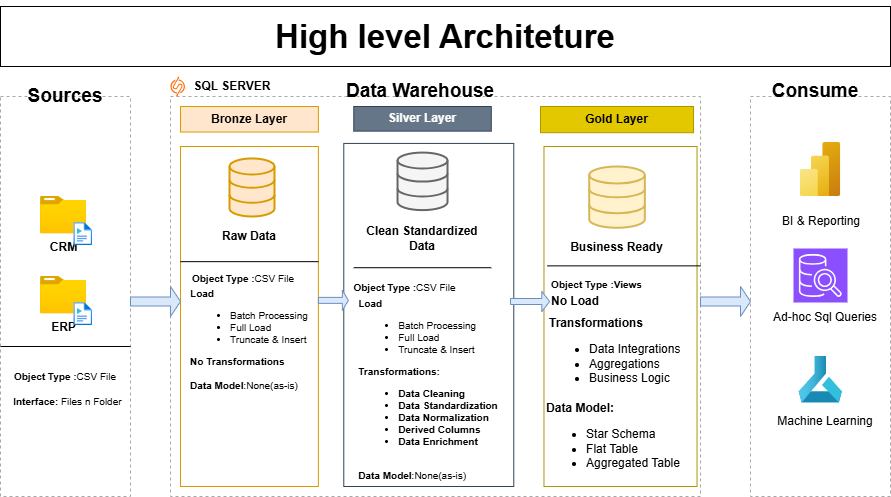

The diagram above was exported from draw.io. Its source (the exported page's mxGraphModel, read from the mxfile embedded in the PNG):
<mxGraphModel dx="1042" dy="634" grid="1" gridSize="10" guides="1" tooltips="1" connect="1" arrows="1" fold="1" page="1" pageScale="1" pageWidth="850" pageHeight="1100" math="0" shadow="0">
  <root>
    <mxCell id="0" />
    <mxCell id="1" parent="0" />
    <mxCell id="w8NChZzQvQth15XBE8yo-6" value="" style="rounded=0;whiteSpace=wrap;html=1;glass=0;shadow=0;" vertex="1" parent="1">
      <mxGeometry x="90" y="10" width="890" height="60" as="geometry" />
    </mxCell>
    <mxCell id="BvjopS1lS2i2LEWlu91t-1" value="" style="rounded=0;whiteSpace=wrap;html=1;fillColor=none;dashed=1;strokeColor=light-dark(#a9a7a7, #ededed);" parent="1" vertex="1">
      <mxGeometry x="90" y="100" width="130" height="400" as="geometry" />
    </mxCell>
    <mxCell id="BvjopS1lS2i2LEWlu91t-2" value="Sources" style="rounded=0;whiteSpace=wrap;html=1;fillColor=none;dashed=1;fontStyle=1;fontSize=19;strokeColor=none;" parent="1" vertex="1">
      <mxGeometry x="100" y="90" width="110" height="20" as="geometry" />
    </mxCell>
    <mxCell id="BvjopS1lS2i2LEWlu91t-3" value="&lt;h1&gt;&lt;b&gt;&lt;font style=&quot;font-size: 33px;&quot;&gt;High level Architeture&lt;/font&gt;&lt;/b&gt;&lt;/h1&gt;" style="text;html=1;align=center;verticalAlign=middle;whiteSpace=wrap;rounded=0;" parent="1" vertex="1">
      <mxGeometry x="90" y="10" width="890" height="60" as="geometry" />
    </mxCell>
    <mxCell id="BvjopS1lS2i2LEWlu91t-4" value="" style="rounded=0;whiteSpace=wrap;html=1;fillColor=none;dashed=1;strokeColor=light-dark(#a9a7a7, #ededed);" parent="1" vertex="1">
      <mxGeometry x="260" y="100" width="530" height="400" as="geometry" />
    </mxCell>
    <mxCell id="BvjopS1lS2i2LEWlu91t-5" value="Data Warehouse" style="rounded=0;whiteSpace=wrap;html=1;fillColor=none;dashed=1;fontStyle=1;fontSize=19;strokeColor=none;" parent="1" vertex="1">
      <mxGeometry x="420" y="80" width="180" height="30" as="geometry" />
    </mxCell>
    <mxCell id="BvjopS1lS2i2LEWlu91t-6" value="" style="rounded=0;whiteSpace=wrap;html=1;fillColor=none;dashed=1;strokeColor=light-dark(#a9a7a7, #ededed);" parent="1" vertex="1">
      <mxGeometry x="840" y="100" width="140" height="400" as="geometry" />
    </mxCell>
    <mxCell id="BvjopS1lS2i2LEWlu91t-7" value="Consume" style="rounded=0;whiteSpace=wrap;html=1;fillColor=none;dashed=1;fontStyle=1;fontSize=19;strokeColor=none;" parent="1" vertex="1">
      <mxGeometry x="840" y="80" width="130" height="30" as="geometry" />
    </mxCell>
    <mxCell id="BvjopS1lS2i2LEWlu91t-16" value="" style="group" parent="1" vertex="1" connectable="0">
      <mxGeometry x="630" y="110" width="160" height="380" as="geometry" />
    </mxCell>
    <mxCell id="BvjopS1lS2i2LEWlu91t-12" value="Gold Layer" style="rounded=0;whiteSpace=wrap;html=1;fillColor=#e3c800;strokeColor=#B09500;fontStyle=1;fontColor=#000000;" parent="BvjopS1lS2i2LEWlu91t-16" vertex="1">
      <mxGeometry width="153.04347826086956" height="26.20689655172412" as="geometry" />
    </mxCell>
    <mxCell id="BvjopS1lS2i2LEWlu91t-14" value="" style="rounded=0;whiteSpace=wrap;html=1;fillColor=none;strokeColor=#B09500;fontColor=#000000;" parent="BvjopS1lS2i2LEWlu91t-16" vertex="1">
      <mxGeometry x="3.48" y="40" width="153.05" height="340" as="geometry" />
    </mxCell>
    <mxCell id="xHUvJ0cTPCE4kMNcALvL-29" value="" style="group" parent="BvjopS1lS2i2LEWlu91t-16" vertex="1" connectable="0">
      <mxGeometry y="49.03225806451611" width="153.04347826086953" height="110.32258064516124" as="geometry" />
    </mxCell>
    <mxCell id="xHUvJ0cTPCE4kMNcALvL-13" value="" style="html=1;verticalLabelPosition=bottom;align=center;labelBackgroundColor=#ffffff;verticalAlign=top;strokeWidth=2;strokeColor=#d6b656;shadow=0;dashed=0;shape=mxgraph.ios7.icons.data;fillColor=#fff2cc;" parent="xHUvJ0cTPCE4kMNcALvL-29" vertex="1">
      <mxGeometry x="48.69565217391304" y="10.97" width="55.652173913043484" height="61.29032258064514" as="geometry" />
    </mxCell>
    <mxCell id="xHUvJ0cTPCE4kMNcALvL-21" value="&lt;b&gt;Business Ready&lt;/b&gt;" style="text;html=1;align=center;verticalAlign=middle;whiteSpace=wrap;rounded=0;" parent="xHUvJ0cTPCE4kMNcALvL-29" vertex="1">
      <mxGeometry y="73.54838709677416" width="153.04347826086953" height="36.77419354838708" as="geometry" />
    </mxCell>
    <mxCell id="xHUvJ0cTPCE4kMNcALvL-26" value="" style="endArrow=none;html=1;rounded=0;" parent="BvjopS1lS2i2LEWlu91t-16" edge="1">
      <mxGeometry width="50" height="50" relative="1" as="geometry">
        <mxPoint x="6.96" y="159.35953713244032" as="sourcePoint" />
        <mxPoint x="160.00347826086954" y="159.35953713244032" as="targetPoint" />
      </mxGeometry>
    </mxCell>
    <mxCell id="xHUvJ0cTPCE4kMNcALvL-38" value="&lt;b&gt;Object Type :Views&lt;/b&gt;" style="text;html=1;align=center;verticalAlign=middle;whiteSpace=wrap;rounded=0;fontSize=10;" parent="BvjopS1lS2i2LEWlu91t-16" vertex="1">
      <mxGeometry x="-20.001304347826032" y="165.4849869224062" width="153.04347826086953" height="24.516129032258053" as="geometry" />
    </mxCell>
    <mxCell id="JzNjjAMuKjZRj5kS3iMe-13" value="&lt;b&gt;No Load&lt;/b&gt;" style="text;html=1;align=center;verticalAlign=middle;whiteSpace=wrap;rounded=0;" parent="BvjopS1lS2i2LEWlu91t-16" vertex="1">
      <mxGeometry x="-10" y="190" width="90" height="10" as="geometry" />
    </mxCell>
    <mxCell id="JzNjjAMuKjZRj5kS3iMe-14" value="&lt;b&gt;Transformations&lt;/b&gt;&lt;div&gt;&lt;ul&gt;&lt;li&gt;Data Integrations&lt;/li&gt;&lt;li&gt;Aggregations&lt;/li&gt;&lt;li&gt;Business Logic&lt;/li&gt;&lt;/ul&gt;&lt;/div&gt;" style="text;html=1;align=left;verticalAlign=middle;whiteSpace=wrap;rounded=0;" parent="BvjopS1lS2i2LEWlu91t-16" vertex="1">
      <mxGeometry x="6.52" y="220" width="140" height="60" as="geometry" />
    </mxCell>
    <mxCell id="JzNjjAMuKjZRj5kS3iMe-15" value="&lt;div style=&quot;text-align: left;&quot;&gt;&lt;span style=&quot;background-color: transparent; color: light-dark(rgb(0, 0, 0), rgb(255, 255, 255));&quot;&gt;&lt;b&gt;Data Model:&lt;/b&gt;&lt;/span&gt;&lt;/div&gt;&lt;div&gt;&lt;ul&gt;&lt;li style=&quot;text-align: left;&quot;&gt;Star Schema&lt;/li&gt;&lt;li style=&quot;text-align: left;&quot;&gt;Flat Table&lt;/li&gt;&lt;li style=&quot;text-align: left;&quot;&gt;Aggregated Table&lt;/li&gt;&lt;/ul&gt;&lt;/div&gt;" style="text;html=1;align=center;verticalAlign=middle;whiteSpace=wrap;rounded=0;" parent="BvjopS1lS2i2LEWlu91t-16" vertex="1">
      <mxGeometry x="3.480000000000004" y="320" width="140" height="30" as="geometry" />
    </mxCell>
    <mxCell id="BvjopS1lS2i2LEWlu91t-17" value="" style="group" parent="1" vertex="1" connectable="0">
      <mxGeometry x="443.28" y="110" width="165.85999999999996" height="380" as="geometry" />
    </mxCell>
    <mxCell id="BvjopS1lS2i2LEWlu91t-11" value="Silver Layer" style="rounded=0;whiteSpace=wrap;html=1;fillColor=#647687;strokeColor=#314354;fontColor=#ffffff;fontStyle=1" parent="BvjopS1lS2i2LEWlu91t-17" vertex="1">
      <mxGeometry width="137.5" height="24.61939393939393" as="geometry" />
    </mxCell>
    <mxCell id="BvjopS1lS2i2LEWlu91t-13" value="" style="rounded=0;whiteSpace=wrap;html=1;fillColor=none;strokeColor=#314354;fontColor=#ffffff;" parent="BvjopS1lS2i2LEWlu91t-17" vertex="1">
      <mxGeometry x="-10" y="36.931891891891894" width="170" height="343.0681081081081" as="geometry" />
    </mxCell>
    <mxCell id="xHUvJ0cTPCE4kMNcALvL-25" value="" style="endArrow=none;html=1;rounded=0;" parent="BvjopS1lS2i2LEWlu91t-17" edge="1">
      <mxGeometry width="50" height="50" relative="1" as="geometry">
        <mxPoint y="161.21212121212113" as="sourcePoint" />
        <mxPoint x="137.5" y="161.21212121212113" as="targetPoint" />
      </mxGeometry>
    </mxCell>
    <mxCell id="xHUvJ0cTPCE4kMNcALvL-28" value="" style="group" parent="BvjopS1lS2i2LEWlu91t-17" vertex="1" connectable="0">
      <mxGeometry y="46.060606060606055" width="137.5" height="103.63636363636361" as="geometry" />
    </mxCell>
    <mxCell id="xHUvJ0cTPCE4kMNcALvL-6" value="" style="html=1;verticalLabelPosition=bottom;align=center;labelBackgroundColor=#ffffff;verticalAlign=top;strokeWidth=2;strokeColor=#666666;shadow=0;dashed=0;shape=mxgraph.ios7.icons.data;fillColor=#f5f5f5;fontColor=#333333;" parent="xHUvJ0cTPCE4kMNcALvL-28" vertex="1">
      <mxGeometry x="43.75" width="50.00000000000001" height="57.57575757575756" as="geometry" />
    </mxCell>
    <mxCell id="xHUvJ0cTPCE4kMNcALvL-20" value="&lt;b&gt;Clean Standardized Data&lt;/b&gt;" style="text;html=1;align=center;verticalAlign=middle;whiteSpace=wrap;rounded=0;" parent="xHUvJ0cTPCE4kMNcALvL-28" vertex="1">
      <mxGeometry y="69.09090909090907" width="137.5" height="34.54545454545453" as="geometry" />
    </mxCell>
    <mxCell id="JzNjjAMuKjZRj5kS3iMe-10" value="&lt;div style=&quot;text-align: left;&quot;&gt;&lt;span style=&quot;background-color: transparent; color: light-dark(rgb(0, 0, 0), rgb(255, 255, 255));&quot;&gt;&lt;b&gt;Load&lt;/b&gt;&lt;/span&gt;&lt;/div&gt;&lt;div&gt;&lt;ul&gt;&lt;li style=&quot;text-align: left;&quot;&gt;Batch Processing&lt;/li&gt;&lt;li style=&quot;text-align: left;&quot;&gt;Full Load&lt;/li&gt;&lt;li style=&quot;text-align: left;&quot;&gt;Truncate &amp;amp; Insert&lt;/li&gt;&lt;/ul&gt;&lt;div style=&quot;text-align: left;&quot;&gt;&lt;b&gt;Transformations:&lt;/b&gt;&lt;/div&gt;&lt;div style=&quot;text-align: left;&quot;&gt;&lt;ul&gt;&lt;li&gt;&lt;b&gt;Data Cleaning&lt;/b&gt;&lt;/li&gt;&lt;li&gt;&lt;b&gt;Data Standardization&lt;/b&gt;&lt;/li&gt;&lt;li&gt;&lt;b&gt;Data Normalization&lt;/b&gt;&lt;/li&gt;&lt;li&gt;&lt;b&gt;Derived Columns&lt;/b&gt;&lt;/li&gt;&lt;li&gt;&lt;b&gt;Data Enrichment&lt;/b&gt;&lt;/li&gt;&lt;/ul&gt;&lt;/div&gt;&lt;div style=&quot;text-align: left;&quot;&gt;&lt;br&gt;&lt;/div&gt;&lt;div style=&quot;text-align: left;&quot;&gt;&lt;b&gt;Data Model&lt;/b&gt;:None(as-is)&lt;/div&gt;&lt;br&gt;&lt;/div&gt;" style="text;html=1;align=center;verticalAlign=middle;whiteSpace=wrap;rounded=0;labelPosition=center;verticalLabelPosition=middle;textDirection=ltr;fontSize=10;" parent="BvjopS1lS2i2LEWlu91t-17" vertex="1">
      <mxGeometry x="-15.86413793103452" y="279.99924722879547" width="181.72413793103448" height="18.38709677419354" as="geometry" />
    </mxCell>
    <mxCell id="xHUvJ0cTPCE4kMNcALvL-35" value="&lt;b&gt;Object Type :&lt;/b&gt;CSV File" style="text;html=1;align=center;verticalAlign=middle;whiteSpace=wrap;rounded=0;fontSize=10;" parent="BvjopS1lS2i2LEWlu91t-17" vertex="1">
      <mxGeometry x="-15.863371347113286" y="169.99666666666658" width="134.75588025659306" height="22.424242424242422" as="geometry" />
    </mxCell>
    <mxCell id="BvjopS1lS2i2LEWlu91t-18" value="" style="group;fontStyle=1" parent="1" vertex="1" connectable="0">
      <mxGeometry x="270" y="110" width="330" height="380" as="geometry" />
    </mxCell>
    <mxCell id="BvjopS1lS2i2LEWlu91t-8" value="Bronze Layer" style="rounded=0;whiteSpace=wrap;html=1;fillColor=#ffe6cc;strokeColor=#d79b00;fontStyle=1" parent="BvjopS1lS2i2LEWlu91t-18" vertex="1">
      <mxGeometry width="137.88187873276476" height="25.518064516129026" as="geometry" />
    </mxCell>
    <mxCell id="BvjopS1lS2i2LEWlu91t-9" value="" style="rounded=0;whiteSpace=wrap;html=1;fillColor=none;strokeColor=#d79b00;" parent="BvjopS1lS2i2LEWlu91t-18" vertex="1">
      <mxGeometry y="40" width="137.88" height="340" as="geometry" />
    </mxCell>
    <mxCell id="xHUvJ0cTPCE4kMNcALvL-24" value="" style="endArrow=none;html=1;rounded=0;" parent="BvjopS1lS2i2LEWlu91t-18" edge="1">
      <mxGeometry width="50" height="50" relative="1" as="geometry">
        <mxPoint y="155.15586510263927" as="sourcePoint" />
        <mxPoint x="137.88187873276476" y="155.15586510263927" as="targetPoint" />
      </mxGeometry>
    </mxCell>
    <mxCell id="xHUvJ0cTPCE4kMNcALvL-27" value="" style="group" parent="BvjopS1lS2i2LEWlu91t-18" vertex="1" connectable="0">
      <mxGeometry y="40.001935483870945" width="137.88187873276476" height="107.41935483870964" as="geometry" />
    </mxCell>
    <mxCell id="xHUvJ0cTPCE4kMNcALvL-12" value="" style="html=1;verticalLabelPosition=bottom;align=center;labelBackgroundColor=#ffffff;verticalAlign=top;strokeWidth=2;strokeColor=#d79b00;shadow=0;dashed=0;shape=mxgraph.ios7.icons.data;fillColor=#ffe6cc;" parent="xHUvJ0cTPCE4kMNcALvL-27" vertex="1">
      <mxGeometry x="49.00213827512474" y="11.94" width="45.00356379187457" height="58.06" as="geometry" />
    </mxCell>
    <mxCell id="xHUvJ0cTPCE4kMNcALvL-19" value="&lt;b&gt;Raw Data&lt;/b&gt;" style="text;html=1;align=center;verticalAlign=middle;whiteSpace=wrap;rounded=0;" parent="xHUvJ0cTPCE4kMNcALvL-27" vertex="1">
      <mxGeometry y="71.61290322580642" width="137.88187873276476" height="35.80645161290321" as="geometry" />
    </mxCell>
    <mxCell id="JzNjjAMuKjZRj5kS3iMe-1" value="&lt;div style=&quot;text-align: left;&quot;&gt;&lt;span style=&quot;background-color: transparent; color: light-dark(rgb(0, 0, 0), rgb(255, 255, 255));&quot;&gt;&lt;b&gt;Load&lt;/b&gt;&lt;/span&gt;&lt;/div&gt;&lt;div&gt;&lt;ul&gt;&lt;li style=&quot;text-align: left;&quot;&gt;Batch Processing&lt;/li&gt;&lt;li style=&quot;text-align: left;&quot;&gt;Full Load&lt;/li&gt;&lt;li style=&quot;text-align: left;&quot;&gt;Truncate &amp;amp; Insert&lt;/li&gt;&lt;/ul&gt;&lt;div style=&quot;text-align: left;&quot;&gt;&lt;b&gt;No Transformations&lt;/b&gt;&lt;/div&gt;&lt;div style=&quot;text-align: left;&quot;&gt;&lt;br&gt;&lt;/div&gt;&lt;div style=&quot;text-align: left;&quot;&gt;&lt;b&gt;Data Model&lt;/b&gt;:None(as-is)&lt;/div&gt;&lt;br&gt;&lt;/div&gt;" style="text;html=1;align=center;verticalAlign=middle;whiteSpace=wrap;rounded=0;labelPosition=center;verticalLabelPosition=middle;textDirection=ltr;fontSize=10;" parent="BvjopS1lS2i2LEWlu91t-18" vertex="1">
      <mxGeometry x="-20.104732469830665" y="230.00189861751142" width="178.09742669648787" height="17.903225806451605" as="geometry" />
    </mxCell>
    <mxCell id="xHUvJ0cTPCE4kMNcALvL-32" value="&lt;b&gt;Object Type :&lt;/b&gt;CSV File" style="text;html=1;align=center;verticalAlign=middle;whiteSpace=wrap;rounded=0;fontSize=10;" parent="BvjopS1lS2i2LEWlu91t-18" vertex="1">
      <mxGeometry x="-0.0003379457812085301" y="159.99774193548382" width="126.39172217170106" height="23.870967741935473" as="geometry" />
    </mxCell>
    <mxCell id="ShSKn60HIPtecOfD6q-h-1" value="" style="shape=singleArrow;whiteSpace=wrap;html=1;fillColor=#dae8fc;strokeColor=#6c8ebf;" parent="BvjopS1lS2i2LEWlu91t-18" vertex="1">
      <mxGeometry x="137.88" y="183.87" width="30" height="20" as="geometry" />
    </mxCell>
    <mxCell id="BvjopS1lS2i2LEWlu91t-21" value="" style="group;fontStyle=0" parent="1" vertex="1" connectable="0">
      <mxGeometry x="130" y="200" width="52" height="50" as="geometry" />
    </mxCell>
    <mxCell id="BvjopS1lS2i2LEWlu91t-19" value="&lt;b&gt;CRM&lt;/b&gt;" style="image;aspect=fixed;html=1;points=[];align=center;fontSize=12;image=img/lib/azure2/general/Folder_Blank.svg;" parent="BvjopS1lS2i2LEWlu91t-21" vertex="1">
      <mxGeometry width="45.91935483870968" height="37.26387096774194" as="geometry" />
    </mxCell>
    <mxCell id="BvjopS1lS2i2LEWlu91t-20" value="" style="image;aspect=fixed;html=1;points=[];align=center;fontSize=12;image=img/lib/azure2/general/Media_File.svg;" parent="BvjopS1lS2i2LEWlu91t-21" vertex="1">
      <mxGeometry x="33.54838709677419" y="26.283511477133345" width="18.451612903225808" height="22.70387096774194" as="geometry" />
    </mxCell>
    <mxCell id="BvjopS1lS2i2LEWlu91t-22" value="" style="group;fontStyle=0" parent="1" vertex="1" connectable="0">
      <mxGeometry x="130" y="280" width="52" height="50" as="geometry" />
    </mxCell>
    <mxCell id="BvjopS1lS2i2LEWlu91t-23" value="&lt;b&gt;ERP&lt;/b&gt;" style="image;aspect=fixed;html=1;points=[];align=center;fontSize=12;image=img/lib/azure2/general/Folder_Blank.svg;" parent="BvjopS1lS2i2LEWlu91t-22" vertex="1">
      <mxGeometry width="45.91935483870968" height="37.26387096774194" as="geometry" />
    </mxCell>
    <mxCell id="BvjopS1lS2i2LEWlu91t-24" value="" style="image;aspect=fixed;html=1;points=[];align=center;fontSize=12;image=img/lib/azure2/general/Media_File.svg;" parent="BvjopS1lS2i2LEWlu91t-22" vertex="1">
      <mxGeometry x="33.54838709677419" y="26.283511477133345" width="18.451612903225808" height="22.70387096774194" as="geometry" />
    </mxCell>
    <mxCell id="xHUvJ0cTPCE4kMNcALvL-15" value="" style="shape=singleArrow;whiteSpace=wrap;html=1;fillColor=#dae8fc;strokeColor=#6c8ebf;" parent="1" vertex="1">
      <mxGeometry x="220" y="290" width="50" height="30" as="geometry" />
    </mxCell>
    <mxCell id="xHUvJ0cTPCE4kMNcALvL-18" value="" style="shape=singleArrow;whiteSpace=wrap;html=1;fillColor=#dae8fc;strokeColor=#6c8ebf;" parent="1" vertex="1">
      <mxGeometry x="790" y="290" width="50" height="30" as="geometry" />
    </mxCell>
    <mxCell id="xHUvJ0cTPCE4kMNcALvL-23" value="" style="endArrow=none;html=1;rounded=0;" parent="1" edge="1">
      <mxGeometry width="50" height="50" relative="1" as="geometry">
        <mxPoint x="90" y="350" as="sourcePoint" />
        <mxPoint x="220" y="350" as="targetPoint" />
      </mxGeometry>
    </mxCell>
    <mxCell id="xHUvJ0cTPCE4kMNcALvL-30" value="" style="group" parent="1" vertex="1" connectable="0">
      <mxGeometry x="96" y="370" width="120" height="50" as="geometry" />
    </mxCell>
    <mxCell id="BvjopS1lS2i2LEWlu91t-28" value="&lt;b&gt;Object Type :&lt;/b&gt;CSV File" style="text;html=1;align=center;verticalAlign=middle;whiteSpace=wrap;rounded=0;fontSize=10;" parent="xHUvJ0cTPCE4kMNcALvL-30" vertex="1">
      <mxGeometry x="4" width="110" height="20" as="geometry" />
    </mxCell>
    <mxCell id="xHUvJ0cTPCE4kMNcALvL-3" value="&lt;span style=&quot;color: rgba(0, 0, 0, 0); font-family: monospace; font-size: 0px; text-align: start; text-wrap-mode: nowrap;&quot;&gt;%3CmxGraphModel%3E%3Croot%3E%3CmxCell%20id%3D%220%22%2F%3E%3CmxCell%20id%3D%221%22%20parent%3D%220%22%2F%3E%3CmxCell%20id%3D%222%22%20value%3D%22%26lt%3Bb%26gt%3BObject%20Type%20%3A%26lt%3B%2Fb%26gt%3BCSV%20File%22%20style%3D%22text%3Bhtml%3D1%3Balign%3Dcenter%3BverticalAlign%3Dmiddle%3BwhiteSpace%3Dwrap%3Brounded%3D0%3BfontSize%3D10%3B%22%20vertex%3D%221%22%20parent%3D%221%22%3E%3CmxGeometry%20x%3D%22100%22%20y%3D%22380%22%20width%3D%22110%22%20height%3D%2220%22%20as%3D%22geometry%22%2F%3E%3C%2FmxCell%3E%3C%2Froot%3E%3C%2FmxGraphModel%3EIn&lt;/span&gt;&lt;b style=&quot;font-size: 10px;&quot;&gt;&amp;nbsp;Interface: &lt;/b&gt;&lt;span style=&quot;font-size: 10px;&quot;&gt;Files n Folder&lt;/span&gt;" style="text;html=1;align=center;verticalAlign=middle;whiteSpace=wrap;rounded=0;" parent="xHUvJ0cTPCE4kMNcALvL-30" vertex="1">
      <mxGeometry y="20" width="120" height="30" as="geometry" />
    </mxCell>
    <mxCell id="ShSKn60HIPtecOfD6q-h-2" value="" style="shape=singleArrow;whiteSpace=wrap;html=1;fillColor=#dae8fc;strokeColor=#6c8ebf;" parent="1" vertex="1">
      <mxGeometry x="600" y="295" width="39.14" height="20" as="geometry" />
    </mxCell>
    <mxCell id="w8NChZzQvQth15XBE8yo-3" value="" style="points=[];aspect=fixed;html=1;align=center;shadow=0;dashed=0;fillColor=#FF6A00;strokeColor=none;shape=mxgraph.alibaba_cloud.sqlserver;" vertex="1" parent="1">
      <mxGeometry x="260" y="80" width="14.43" height="20" as="geometry" />
    </mxCell>
    <mxCell id="w8NChZzQvQth15XBE8yo-4" value="Machine Learning" style="text;html=1;align=center;verticalAlign=middle;whiteSpace=wrap;rounded=0;" vertex="1" parent="1">
      <mxGeometry x="860" y="410" width="110" height="30" as="geometry" />
    </mxCell>
    <mxCell id="w8NChZzQvQth15XBE8yo-5" value="&lt;b&gt;SQL SERVER&lt;/b&gt;" style="text;html=1;align=center;verticalAlign=middle;whiteSpace=wrap;rounded=0;" vertex="1" parent="1">
      <mxGeometry x="281.64" y="80" width="80" height="20" as="geometry" />
    </mxCell>
    <mxCell id="w8NChZzQvQth15XBE8yo-7" value="" style="image;aspect=fixed;html=1;points=[];align=center;fontSize=12;image=img/lib/azure2/analytics/Power_BI_Embedded.svg;" vertex="1" parent="1">
      <mxGeometry x="889.75" y="146" width="40.5" height="54" as="geometry" />
    </mxCell>
    <mxCell id="w8NChZzQvQth15XBE8yo-8" value="BI &amp;amp; Reporting" style="text;html=1;align=center;verticalAlign=middle;whiteSpace=wrap;rounded=0;" vertex="1" parent="1">
      <mxGeometry x="840.5" y="210" width="139.5" height="30" as="geometry" />
    </mxCell>
    <mxCell id="w8NChZzQvQth15XBE8yo-9" value="" style="image;aspect=fixed;html=1;points=[];align=center;fontSize=12;image=img/lib/azure2/ai_machine_learning/Machine_Learning.svg;" vertex="1" parent="1">
      <mxGeometry x="888.38" y="360" width="43.75" height="46.48" as="geometry" />
    </mxCell>
    <mxCell id="w8NChZzQvQth15XBE8yo-11" value="" style="sketch=0;points=[[0,0,0],[0.25,0,0],[0.5,0,0],[0.75,0,0],[1,0,0],[0,1,0],[0.25,1,0],[0.5,1,0],[0.75,1,0],[1,1,0],[0,0.25,0],[0,0.5,0],[0,0.75,0],[1,0.25,0],[1,0.5,0],[1,0.75,0]];outlineConnect=0;fontColor=#232F3E;fillColor=#8C4FFF;strokeColor=#ffffff;dashed=0;verticalLabelPosition=bottom;verticalAlign=top;align=center;html=1;fontSize=12;fontStyle=0;aspect=fixed;shape=mxgraph.aws4.resourceIcon;resIcon=mxgraph.aws4.sql_workbench;" vertex="1" parent="1">
      <mxGeometry x="883" y="252" width="54" height="54" as="geometry" />
    </mxCell>
    <mxCell id="w8NChZzQvQth15XBE8yo-14" value="Ad-hoc Sql Queries" style="text;html=1;align=center;verticalAlign=middle;whiteSpace=wrap;rounded=0;" vertex="1" parent="1">
      <mxGeometry x="860" y="306" width="110" height="30" as="geometry" />
    </mxCell>
  </root>
</mxGraphModel>